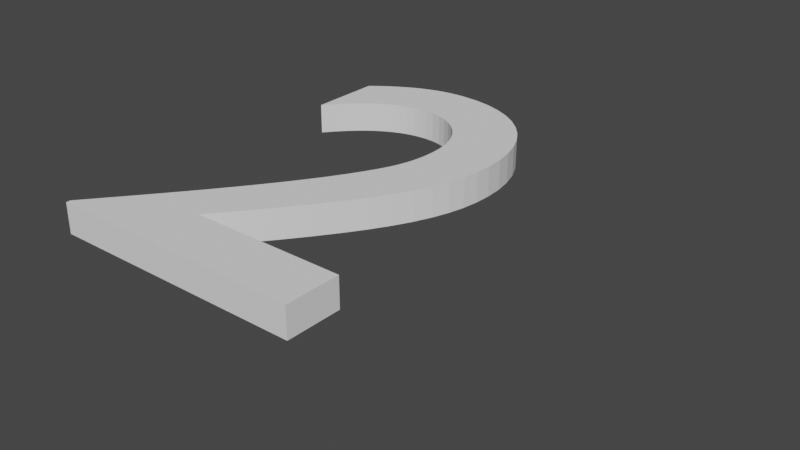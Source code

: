 # Source: 2.blend  (saved by Blender 2.82.7; exported with 4.5.12 LTS)
import bpy
from mathutils import Matrix  # noqa: F401  (used for matrix-valued properties, if any)

bpy.ops.wm.read_factory_settings(use_empty=True)
scene = bpy.context.scene
scene.name = 'Scene'

# ---- collections
col_collection = bpy.data.collections.new('Collection'); scene.collection.children.link(col_collection)

# ---- world
world_world = bpy.data.worlds.new('World'); scene.world = world_world
world_world.use_nodes = True; world_world.node_tree.nodes.clear()
_N = world_world.node_tree.nodes; _L = world_world.node_tree.links
n0 = _N.new('ShaderNodeOutputWorld'); n0.name = 'World Output'; n0.location = (300, 300)
n1 = _N.new('ShaderNodeBackground'); n1.name = 'Background'; n1.location = (10, 300)
n1.inputs[0].default_value = (0.05088, 0.05088, 0.05088, 1.0)
_L.new(n1.outputs[0], n0.inputs[0])
n0.is_active_output = True
world_world.color = (0.05088, 0.05088, 0.05088)
world_world.use_sun_shadow = False
world_world.sun_shadow_jitter_overblur = 0.0

# ---- curves / text
txt_text = bpy.data.curves.new('Text', 'FONT')
txt_text.dimensions = '2D'
txt_text.body = '2'
txt_text.use_path_clamp = True
txt_text.offset_x = -0.1768
txt_text.offset_y = -0.2443

# ---- objects
ob_text = bpy.data.objects.new('Text', txt_text)

# ---- transforms, parenting, visibility, modifiers, constraints
ob_text.location = (0.0, 0.0, 0.0)
ob_text.lineart.crease_threshold = 0.0
_m = ob_text.modifiers.new('Solidify', 'SOLIDIFY')
_m.thickness = -0.05
_m.nonmanifold_merge_threshold = 0.0003

# ---- collection membership
col_collection.objects.link(ob_text)

# ---- scene / render settings (as saved in the file)
scene.frame_start = 1; scene.frame_end = 250; scene.frame_set(1)
scene.render.engine = 'BLENDER_EEVEE_NEXT'
scene.cycles.use_denoising = False
scene.cycles.samples = 128
scene.cycles.sampling_pattern = 'TABULATED_SOBOL'
scene.cycles.use_adaptive_sampling = False
scene.cycles.use_light_tree = False
scene.view_settings.view_transform = 'Filmic'
bpy.context.view_layer.update()

# ---- added for rendering (the .blend has no active camera and no usable light): camera, sun
cam_auto = bpy.data.cameras.new('AutoCamera')
cam_auto.lens = 50.0
cam_auto.sensor_width = 36.0
cam_auto.clip_end = 1000.0
ob_auto_camera = bpy.data.objects.new('AutoCamera', cam_auto)
scene.collection.objects.link(ob_auto_camera)
ob_auto_camera.location = (1.11038, -1.01894, 0.729781)
ob_auto_camera.rotation_euler = (1.09748, -7.21219e-08, 0.694738)
scene.camera = ob_auto_camera
light_auto_sun = bpy.data.lights.new('AutoSun', 'SUN')
light_auto_sun.energy = 3.0
light_auto_sun.angle = 0.0523599
ob_auto_sun = bpy.data.objects.new('AutoSun', light_auto_sun)
scene.collection.objects.link(ob_auto_sun)
ob_auto_sun.rotation_euler = (0.872665, 0.174533, 0.523599)
bpy.context.view_layer.update()
